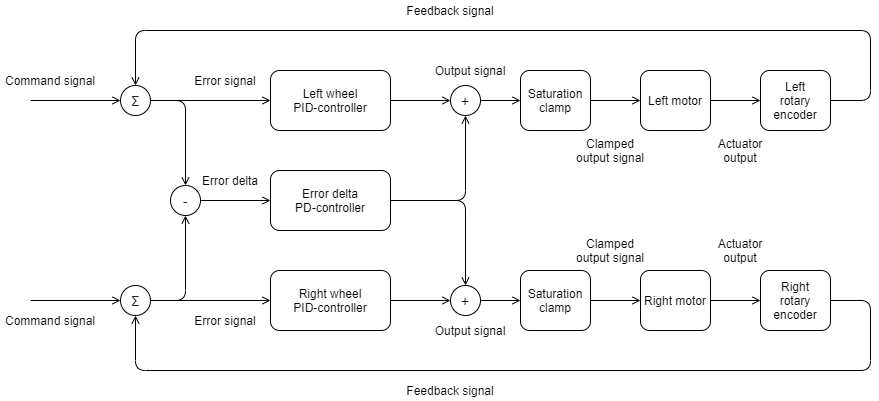

The diagram above was exported from draw.io. Its source (the exported page's mxGraphModel, read from the mxfile embedded in the PNG):
<mxGraphModel dx="1422" dy="822" grid="1" gridSize="10" guides="1" tooltips="1" connect="1" arrows="1" fold="1" page="1" pageScale="1" pageWidth="850" pageHeight="1100" math="0" shadow="0">
  <root>
    <mxCell id="0" />
    <mxCell id="1" parent="0" />
    <mxCell id="2" value="Left wheel&lt;br&gt;PID-controller" style="rounded=1;whiteSpace=wrap;html=1;" vertex="1" parent="1">
      <mxGeometry x="360" y="200" width="120" height="60" as="geometry" />
    </mxCell>
    <mxCell id="3" value="Right wheel&lt;br&gt;PID-controller" style="rounded=1;whiteSpace=wrap;html=1;" vertex="1" parent="1">
      <mxGeometry x="360" y="400" width="120" height="60" as="geometry" />
    </mxCell>
    <mxCell id="4" value="Error delta&lt;br&gt;PD-controller" style="rounded=1;whiteSpace=wrap;html=1;" vertex="1" parent="1">
      <mxGeometry x="360" y="300" width="120" height="60" as="geometry" />
    </mxCell>
    <mxCell id="5" value="&lt;span style=&quot;color: rgb(32 , 33 , 34) ; font-family: sans-serif ; font-size: 14px ; white-space: normal ; background-color: rgb(255 , 255 , 255)&quot;&gt;Σ&lt;/span&gt;" style="ellipse;whiteSpace=wrap;html=1;aspect=fixed;" vertex="1" parent="1">
      <mxGeometry x="210" y="215" width="30" height="30" as="geometry" />
    </mxCell>
    <mxCell id="6" value="&lt;span style=&quot;color: rgb(32 , 33 , 34) ; font-family: sans-serif ; font-size: 14px ; white-space: normal ; background-color: rgb(255 , 255 , 255)&quot;&gt;Σ&lt;/span&gt;" style="ellipse;whiteSpace=wrap;html=1;aspect=fixed;" vertex="1" parent="1">
      <mxGeometry x="210" y="415" width="30" height="30" as="geometry" />
    </mxCell>
    <mxCell id="7" value="" style="endArrow=open;html=1;endFill=0;" edge="1" source="6" target="3" parent="1">
      <mxGeometry width="50" height="50" relative="1" as="geometry">
        <mxPoint x="200" y="550" as="sourcePoint" />
        <mxPoint x="250" y="500" as="targetPoint" />
      </mxGeometry>
    </mxCell>
    <mxCell id="8" value="" style="endArrow=open;html=1;endFill=0;" edge="1" source="5" target="2" parent="1">
      <mxGeometry width="50" height="50" relative="1" as="geometry">
        <mxPoint x="50" y="300" as="sourcePoint" />
        <mxPoint x="100" y="250" as="targetPoint" />
      </mxGeometry>
    </mxCell>
    <mxCell id="9" value="" style="endArrow=none;html=1;endFill=0;startArrow=open;startFill=0;" edge="1" source="10" target="5" parent="1">
      <mxGeometry width="50" height="50" relative="1" as="geometry">
        <mxPoint x="90" y="340" as="sourcePoint" />
        <mxPoint x="140" y="290" as="targetPoint" />
        <Array as="points">
          <mxPoint x="275" y="230" />
        </Array>
      </mxGeometry>
    </mxCell>
    <mxCell id="10" value="&lt;span style=&quot;color: rgb(32 , 33 , 34) ; font-family: sans-serif ; font-size: 14px ; white-space: normal ; background-color: rgb(255 , 255 , 255)&quot;&gt;-&lt;/span&gt;" style="ellipse;whiteSpace=wrap;html=1;aspect=fixed;" vertex="1" parent="1">
      <mxGeometry x="260" y="315" width="30" height="30" as="geometry" />
    </mxCell>
    <mxCell id="11" value="&lt;span style=&quot;color: rgb(32 , 33 , 34) ; font-family: sans-serif ; font-size: 14px ; white-space: normal ; background-color: rgb(255 , 255 , 255)&quot;&gt;+&lt;/span&gt;" style="ellipse;whiteSpace=wrap;html=1;aspect=fixed;" vertex="1" parent="1">
      <mxGeometry x="540" y="215" width="30" height="30" as="geometry" />
    </mxCell>
    <mxCell id="12" value="&lt;span style=&quot;color: rgb(32 , 33 , 34) ; font-family: sans-serif ; font-size: 14px ; white-space: normal ; background-color: rgb(255 , 255 , 255)&quot;&gt;+&lt;/span&gt;" style="ellipse;whiteSpace=wrap;html=1;aspect=fixed;" vertex="1" parent="1">
      <mxGeometry x="540" y="415" width="30" height="30" as="geometry" />
    </mxCell>
    <mxCell id="13" value="" style="endArrow=open;html=1;endFill=0;" edge="1" source="6" target="10" parent="1">
      <mxGeometry width="50" height="50" relative="1" as="geometry">
        <mxPoint x="90" y="380" as="sourcePoint" />
        <mxPoint x="140" y="330" as="targetPoint" />
        <Array as="points">
          <mxPoint x="275" y="430" />
        </Array>
      </mxGeometry>
    </mxCell>
    <mxCell id="14" value="" style="endArrow=none;html=1;endFill=0;startArrow=open;startFill=0;" edge="1" source="4" target="10" parent="1">
      <mxGeometry width="50" height="50" relative="1" as="geometry">
        <mxPoint x="130" y="360" as="sourcePoint" />
        <mxPoint x="180" y="310" as="targetPoint" />
      </mxGeometry>
    </mxCell>
    <mxCell id="15" value="" style="endArrow=none;html=1;endFill=0;startArrow=open;startFill=0;" edge="1" source="11" target="2" parent="1">
      <mxGeometry width="50" height="50" relative="1" as="geometry">
        <mxPoint x="540" y="350" as="sourcePoint" />
        <mxPoint x="590" y="300" as="targetPoint" />
      </mxGeometry>
    </mxCell>
    <mxCell id="16" value="" style="endArrow=open;html=1;endFill=0;" edge="1" source="3" target="12" parent="1">
      <mxGeometry width="50" height="50" relative="1" as="geometry">
        <mxPoint x="130" y="370" as="sourcePoint" />
        <mxPoint x="180" y="320" as="targetPoint" />
      </mxGeometry>
    </mxCell>
    <mxCell id="17" value="" style="endArrow=open;html=1;endFill=0;" edge="1" source="4" target="12" parent="1">
      <mxGeometry width="50" height="50" relative="1" as="geometry">
        <mxPoint x="570" y="370" as="sourcePoint" />
        <mxPoint x="620" y="320" as="targetPoint" />
        <Array as="points">
          <mxPoint x="555" y="330" />
        </Array>
      </mxGeometry>
    </mxCell>
    <mxCell id="18" value="" style="endArrow=open;html=1;endFill=0;" edge="1" source="4" target="11" parent="1">
      <mxGeometry width="50" height="50" relative="1" as="geometry">
        <mxPoint x="460" y="570" as="sourcePoint" />
        <mxPoint x="510" y="520" as="targetPoint" />
        <Array as="points">
          <mxPoint x="555" y="330" />
        </Array>
      </mxGeometry>
    </mxCell>
    <mxCell id="19" value="Left motor" style="rounded=1;whiteSpace=wrap;html=1;" vertex="1" parent="1">
      <mxGeometry x="730" y="200" width="70" height="60" as="geometry" />
    </mxCell>
    <mxCell id="20" value="Right motor" style="rounded=1;whiteSpace=wrap;html=1;" vertex="1" parent="1">
      <mxGeometry x="730" y="400" width="70" height="60" as="geometry" />
    </mxCell>
    <mxCell id="21" value="" style="endArrow=open;html=1;endFill=0;" edge="1" target="5" parent="1">
      <mxGeometry width="50" height="50" relative="1" as="geometry">
        <mxPoint x="120" y="230" as="sourcePoint" />
        <mxPoint x="70" y="220" as="targetPoint" />
      </mxGeometry>
    </mxCell>
    <mxCell id="22" value="" style="endArrow=open;html=1;endFill=0;" edge="1" target="6" parent="1">
      <mxGeometry width="50" height="50" relative="1" as="geometry">
        <mxPoint x="120" y="430" as="sourcePoint" />
        <mxPoint x="30" y="350" as="targetPoint" />
      </mxGeometry>
    </mxCell>
    <mxCell id="23" value="" style="endArrow=open;html=1;endFill=0;" edge="1" source="11" target="35" parent="1">
      <mxGeometry width="50" height="50" relative="1" as="geometry">
        <mxPoint x="420" y="170" as="sourcePoint" />
        <mxPoint x="640" y="240" as="targetPoint" />
      </mxGeometry>
    </mxCell>
    <mxCell id="24" value="" style="endArrow=open;html=1;endFill=0;" edge="1" source="12" target="36" parent="1">
      <mxGeometry width="50" height="50" relative="1" as="geometry">
        <mxPoint x="640" y="560" as="sourcePoint" />
        <mxPoint x="690" y="510" as="targetPoint" />
      </mxGeometry>
    </mxCell>
    <mxCell id="25" value="Left&lt;br&gt;rotary encoder" style="rounded=1;whiteSpace=wrap;html=1;" vertex="1" parent="1">
      <mxGeometry x="850" y="200" width="70" height="60" as="geometry" />
    </mxCell>
    <mxCell id="26" value="Right&lt;br&gt;rotary encoder" style="rounded=1;whiteSpace=wrap;html=1;" vertex="1" parent="1">
      <mxGeometry x="850" y="400" width="70" height="60" as="geometry" />
    </mxCell>
    <mxCell id="27" value="" style="endArrow=open;html=1;endFill=0;" edge="1" source="19" target="25" parent="1">
      <mxGeometry width="50" height="50" relative="1" as="geometry">
        <mxPoint x="700" y="360" as="sourcePoint" />
        <mxPoint x="750" y="310" as="targetPoint" />
      </mxGeometry>
    </mxCell>
    <mxCell id="28" value="" style="endArrow=open;html=1;endFill=0;" edge="1" source="20" target="26" parent="1">
      <mxGeometry width="50" height="50" relative="1" as="geometry">
        <mxPoint x="650" y="560" as="sourcePoint" />
        <mxPoint x="700" y="510" as="targetPoint" />
      </mxGeometry>
    </mxCell>
    <mxCell id="29" value="" style="endArrow=none;html=1;endFill=0;startArrow=open;startFill=0;" edge="1" source="5" target="25" parent="1">
      <mxGeometry width="50" height="50" relative="1" as="geometry">
        <mxPoint x="240" y="130" as="sourcePoint" />
        <mxPoint x="760" y="40" as="targetPoint" />
        <Array as="points">
          <mxPoint x="225" y="160" />
          <mxPoint x="960" y="160" />
          <mxPoint x="960" y="230" />
        </Array>
      </mxGeometry>
    </mxCell>
    <mxCell id="30" value="" style="endArrow=none;html=1;startArrow=open;startFill=0;" edge="1" source="6" target="26" parent="1">
      <mxGeometry width="50" height="50" relative="1" as="geometry">
        <mxPoint x="660" y="600" as="sourcePoint" />
        <mxPoint x="710" y="550" as="targetPoint" />
        <Array as="points">
          <mxPoint x="225" y="500" />
          <mxPoint x="960" y="500" />
          <mxPoint x="960" y="430" />
        </Array>
      </mxGeometry>
    </mxCell>
    <mxCell id="31" value="Command signal" style="text;html=1;strokeColor=none;fillColor=none;align=center;verticalAlign=middle;whiteSpace=wrap;rounded=0;" vertex="1" parent="1">
      <mxGeometry x="90" y="200" width="100" height="20" as="geometry" />
    </mxCell>
    <mxCell id="32" value="Command signal" style="text;html=1;strokeColor=none;fillColor=none;align=center;verticalAlign=middle;whiteSpace=wrap;rounded=0;" vertex="1" parent="1">
      <mxGeometry x="90" y="440" width="100" height="20" as="geometry" />
    </mxCell>
    <mxCell id="33" value="Feedback signal" style="text;html=1;strokeColor=none;fillColor=none;align=center;verticalAlign=middle;whiteSpace=wrap;rounded=0;" vertex="1" parent="1">
      <mxGeometry x="480" y="130" width="120" height="20" as="geometry" />
    </mxCell>
    <mxCell id="34" value="Feedback signal" style="text;html=1;strokeColor=none;fillColor=none;align=center;verticalAlign=middle;whiteSpace=wrap;rounded=0;" vertex="1" parent="1">
      <mxGeometry x="480" y="510" width="120" height="20" as="geometry" />
    </mxCell>
    <mxCell id="35" value="Saturation&lt;br&gt;clamp" style="rounded=1;whiteSpace=wrap;html=1;" vertex="1" parent="1">
      <mxGeometry x="610" y="200" width="70" height="60" as="geometry" />
    </mxCell>
    <mxCell id="36" value="Saturation&lt;br&gt;clamp" style="rounded=1;whiteSpace=wrap;html=1;" vertex="1" parent="1">
      <mxGeometry x="610" y="400" width="70" height="60" as="geometry" />
    </mxCell>
    <mxCell id="37" value="" style="endArrow=open;html=1;endFill=0;" edge="1" source="35" target="19" parent="1">
      <mxGeometry width="50" height="50" relative="1" as="geometry">
        <mxPoint x="580" y="240" as="sourcePoint" />
        <mxPoint x="630" y="310" as="targetPoint" />
      </mxGeometry>
    </mxCell>
    <mxCell id="38" value="" style="endArrow=open;html=1;endFill=0;" edge="1" source="36" target="20" parent="1">
      <mxGeometry width="50" height="50" relative="1" as="geometry">
        <mxPoint x="590" y="250" as="sourcePoint" />
        <mxPoint x="630" y="250" as="targetPoint" />
      </mxGeometry>
    </mxCell>
    <mxCell id="39" value="Clamped output signal" style="text;html=1;strokeColor=none;fillColor=none;align=center;verticalAlign=middle;whiteSpace=wrap;rounded=0;" vertex="1" parent="1">
      <mxGeometry x="660" y="260" width="80" height="40" as="geometry" />
    </mxCell>
    <mxCell id="40" value="Clamped output signal" style="text;html=1;strokeColor=none;fillColor=none;align=center;verticalAlign=middle;whiteSpace=wrap;rounded=0;" vertex="1" parent="1">
      <mxGeometry x="660" y="360" width="80" height="40" as="geometry" />
    </mxCell>
    <mxCell id="41" value="Actuator output" style="text;html=1;strokeColor=none;fillColor=none;align=center;verticalAlign=middle;whiteSpace=wrap;rounded=0;" vertex="1" parent="1">
      <mxGeometry x="790" y="260" width="80" height="40" as="geometry" />
    </mxCell>
    <mxCell id="42" value="Actuator output" style="text;html=1;strokeColor=none;fillColor=none;align=center;verticalAlign=middle;whiteSpace=wrap;rounded=0;" vertex="1" parent="1">
      <mxGeometry x="790" y="360" width="80" height="40" as="geometry" />
    </mxCell>
    <mxCell id="43" value="Error signal" style="text;html=1;strokeColor=none;fillColor=none;align=center;verticalAlign=middle;whiteSpace=wrap;rounded=0;" vertex="1" parent="1">
      <mxGeometry x="280" y="200" width="70" height="20" as="geometry" />
    </mxCell>
    <mxCell id="44" value="Error signal" style="text;html=1;strokeColor=none;fillColor=none;align=center;verticalAlign=middle;whiteSpace=wrap;rounded=0;" vertex="1" parent="1">
      <mxGeometry x="280" y="440" width="70" height="20" as="geometry" />
    </mxCell>
    <mxCell id="45" value="Error delta" style="text;html=1;strokeColor=none;fillColor=none;align=center;verticalAlign=middle;whiteSpace=wrap;rounded=0;" vertex="1" parent="1">
      <mxGeometry x="290" y="300" width="60" height="20" as="geometry" />
    </mxCell>
    <mxCell id="46" value="Output signal" style="text;html=1;strokeColor=none;fillColor=none;align=center;verticalAlign=middle;whiteSpace=wrap;rounded=0;" vertex="1" parent="1">
      <mxGeometry x="520" y="190" width="80" height="20" as="geometry" />
    </mxCell>
    <mxCell id="47" value="Output signal" style="text;html=1;strokeColor=none;fillColor=none;align=center;verticalAlign=middle;whiteSpace=wrap;rounded=0;" vertex="1" parent="1">
      <mxGeometry x="520" y="450" width="80" height="20" as="geometry" />
    </mxCell>
  </root>
</mxGraphModel>